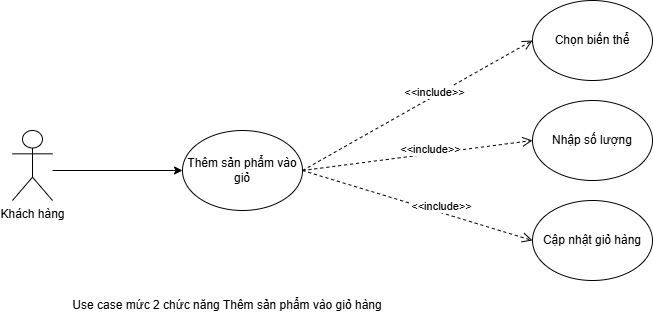

The diagram above was exported from draw.io. Its source (the exported page's mxGraphModel, read from the mxfile embedded in the PNG):
<mxGraphModel dx="3160" dy="1574" grid="1" gridSize="10" guides="1" tooltips="1" connect="1" arrows="1" fold="1" page="1" pageScale="1" pageWidth="3300" pageHeight="4681" math="0" shadow="0">
  <root>
    <mxCell id="0" />
    <mxCell id="1" parent="0" />
    <mxCell id="2" parent="1" style="shape=umlActor;verticalLabelPosition=bottom;verticalAlign=top;html=1;outlineConnect=0;" value="Khách hàng&lt;span style=&quot;color: rgba(0, 0, 0, 0); font-family: monospace; font-size: 0px; text-align: start;&quot;&gt;%3CmxGraphModel%3E%3Croot%3E%3CmxCell%20id%3D%220%22%2F%3E%3CmxCell%20id%3D%221%22%20parent%3D%220%22%2F%3E%3CmxCell%20id%3D%222%22%20edge%3D%221%22%20parent%3D%221%22%20style%3D%22edgeStyle%3DorthogonalEdgeStyle%3Brounded%3D0%3BorthogonalLoop%3D1%3BjettySize%3Dauto%3Bhtml%3D1%3B%22%3E%3CmxGeometry%20relative%3D%221%22%20as%3D%22geometry%22%3E%3CmxPoint%20x%3D%2290%22%20y%3D%221325%22%20as%3D%22sourcePoint%22%2F%3E%3CmxPoint%20x%3D%22330%22%20y%3D%221380%22%20as%3D%22targetPoint%22%2F%3E%3C%2FmxGeometry%3E%3C%2FmxCell%3E%3C%2Froot%3E%3C%2FmxGraphModel%3E&lt;/span&gt;" vertex="1">
      <mxGeometry height="70" width="40" x="40" y="160" as="geometry" />
    </mxCell>
    <mxCell id="3" parent="1" style="ellipse;whiteSpace=wrap;html=1;" value="Thêm sản phẩm vào giỏ" vertex="1">
      <mxGeometry height="80" width="120" x="210" y="160" as="geometry" />
    </mxCell>
    <mxCell id="4" parent="1" style="ellipse;whiteSpace=wrap;html=1;" value="Cập nhật giỏ hàng" vertex="1">
      <mxGeometry height="80" width="120" x="560" y="230" as="geometry" />
    </mxCell>
    <mxCell id="5" parent="1" style="ellipse;whiteSpace=wrap;html=1;" value="Chọn biến thể" vertex="1">
      <mxGeometry height="80" width="120" x="560" y="30" as="geometry" />
    </mxCell>
    <mxCell id="6" edge="1" parent="1" source="3" style="html=1;verticalAlign=bottom;endArrow=open;dashed=1;endSize=8;curved=0;rounded=0;exitX=1;exitY=0.5;exitDx=0;exitDy=0;entryX=0;entryY=0.5;entryDx=0;entryDy=0;" target="5" value="&amp;lt;&amp;lt;include&amp;gt;&amp;gt;">
      <mxGeometry relative="1" x="0.1176" y="-5" as="geometry">
        <mxPoint as="offset" />
        <mxPoint x="660" y="290" as="sourcePoint" />
        <mxPoint x="580" y="290" as="targetPoint" />
      </mxGeometry>
    </mxCell>
    <mxCell id="7" edge="1" parent="1" source="3" style="html=1;verticalAlign=bottom;endArrow=open;dashed=1;endSize=8;curved=0;rounded=0;exitX=1;exitY=0.5;exitDx=0;exitDy=0;entryX=0;entryY=0.5;entryDx=0;entryDy=0;" target="4" value="&amp;lt;&amp;lt;include&amp;gt;&amp;gt;">
      <mxGeometry relative="1" x="0.2069" y="-3" as="geometry">
        <mxPoint as="offset" />
        <mxPoint x="440" y="210" as="sourcePoint" />
        <mxPoint x="720" y="-30" as="targetPoint" />
      </mxGeometry>
    </mxCell>
    <mxCell id="8" edge="1" parent="1" style="endArrow=classic;html=1;rounded=0;entryX=0;entryY=0.5;entryDx=0;entryDy=0;" target="3" value="">
      <mxGeometry height="50" relative="1" width="50" as="geometry">
        <mxPoint x="80" y="200" as="sourcePoint" />
        <mxPoint x="290" y="170" as="targetPoint" />
      </mxGeometry>
    </mxCell>
    <mxCell id="9" parent="1" style="ellipse;whiteSpace=wrap;html=1;" value="Nhập số lượng" vertex="1">
      <mxGeometry height="80" width="120" x="560" y="130" as="geometry" />
    </mxCell>
    <mxCell id="10" edge="1" parent="1" source="3" style="html=1;verticalAlign=bottom;endArrow=open;dashed=1;endSize=8;curved=0;rounded=0;exitX=1;exitY=0.5;exitDx=0;exitDy=0;entryX=0;entryY=0.5;entryDx=0;entryDy=0;" target="9" value="&amp;lt;&amp;lt;include&amp;gt;&amp;gt;">
      <mxGeometry relative="1" x="0.1176" y="-5" as="geometry">
        <mxPoint as="offset" />
        <mxPoint x="340" y="210" as="sourcePoint" />
        <mxPoint x="540" as="targetPoint" />
      </mxGeometry>
    </mxCell>
    <mxCell id="11" parent="1" style="text;html=1;whiteSpace=wrap;strokeColor=none;fillColor=none;align=center;verticalAlign=middle;rounded=0;" value="Use case mức 2 chức năng Thêm sản phẩm vào giỏ hàng" vertex="1">
      <mxGeometry height="30" width="330" x="90" y="320" as="geometry" />
    </mxCell>
  </root>
</mxGraphModel>